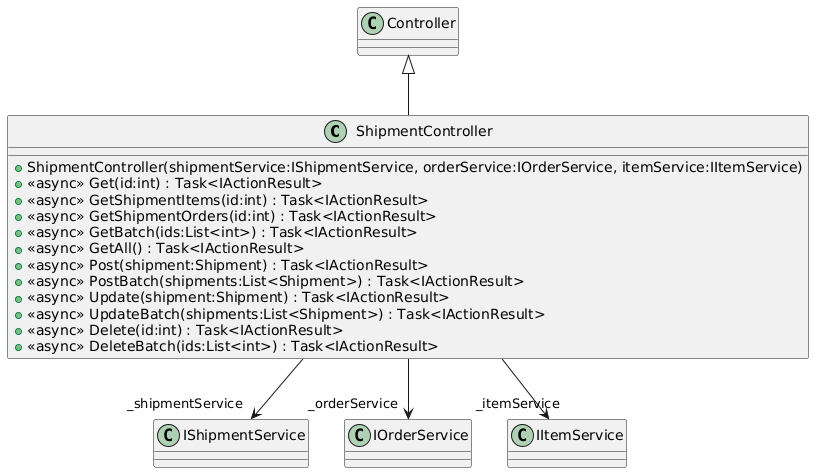

The diagram above was rendered by PlantUML. Its source (embedded in the PNG):
@startuml
class ShipmentController {
    + ShipmentController(shipmentService:IShipmentService, orderService:IOrderService, itemService:IItemService)
    + <<async>> Get(id:int) : Task<IActionResult>
    + <<async>> GetShipmentItems(id:int) : Task<IActionResult>
    + <<async>> GetShipmentOrders(id:int) : Task<IActionResult>
    + <<async>> GetBatch(ids:List<int>) : Task<IActionResult>
    + <<async>> GetAll() : Task<IActionResult>
    + <<async>> Post(shipment:Shipment) : Task<IActionResult>
    + <<async>> PostBatch(shipments:List<Shipment>) : Task<IActionResult>
    + <<async>> Update(shipment:Shipment) : Task<IActionResult>
    + <<async>> UpdateBatch(shipments:List<Shipment>) : Task<IActionResult>
    + <<async>> Delete(id:int) : Task<IActionResult>
    + <<async>> DeleteBatch(ids:List<int>) : Task<IActionResult>
}
Controller <|-- ShipmentController
ShipmentController --> "_shipmentService" IShipmentService
ShipmentController --> "_orderService" IOrderService
ShipmentController --> "_itemService" IItemService
@enduml